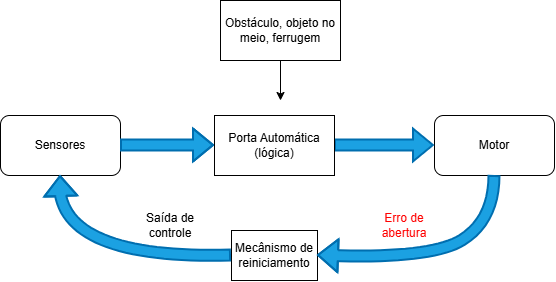

The diagram above was exported from draw.io. Its source (the exported page's mxGraphModel, read from the mxfile embedded in the PNG):
<mxGraphModel dx="854" dy="473" grid="1" gridSize="10" guides="1" tooltips="1" connect="1" arrows="1" fold="1" page="1" pageScale="1" pageWidth="827" pageHeight="1169" math="0" shadow="0">
  <root>
    <mxCell id="0" />
    <mxCell id="1" parent="0" />
    <mxCell id="EDITJUmIQpkXFtcyzEjS-1" parent="1" style="rounded=1;whiteSpace=wrap;html=1;" value="Motor" vertex="1">
      <mxGeometry height="60" width="120" x="574" y="555" as="geometry" />
    </mxCell>
    <mxCell id="EDITJUmIQpkXFtcyzEjS-3" parent="1" style="rounded=1;whiteSpace=wrap;html=1;" value="Sensores" vertex="1">
      <mxGeometry height="60" width="120" x="140" y="555" as="geometry" />
    </mxCell>
    <mxCell id="EDITJUmIQpkXFtcyzEjS-6" edge="1" parent="1" source="EDITJUmIQpkXFtcyzEjS-3" style="shape=flexArrow;endArrow=classic;html=1;rounded=0;exitX=1;exitY=0.5;exitDx=0;exitDy=0;entryX=0;entryY=0.5;entryDx=0;entryDy=0;strokeWidth=2;fillColor=#1ba1e2;strokeColor=#006EAF;" target="EDITJUmIQpkXFtcyzEjS-9" value="">
      <mxGeometry height="50" relative="1" width="50" as="geometry">
        <Array as="points">
          <mxPoint x="310" y="585" />
        </Array>
        <mxPoint x="264" y="584.66" as="sourcePoint" />
        <mxPoint x="354" y="585.0000000000001" as="targetPoint" />
      </mxGeometry>
    </mxCell>
    <mxCell id="EDITJUmIQpkXFtcyzEjS-7" edge="1" parent="1" source="EDITJUmIQpkXFtcyzEjS-9" style="shape=flexArrow;endArrow=classic;html=1;rounded=0;entryX=0;entryY=0.5;entryDx=0;entryDy=0;strokeWidth=2;fillColor=#1ba1e2;strokeColor=#006EAF;exitX=1;exitY=0.5;exitDx=0;exitDy=0;" target="EDITJUmIQpkXFtcyzEjS-1" value="">
      <mxGeometry height="50" relative="1" width="50" as="geometry">
        <mxPoint x="490" y="585" as="sourcePoint" />
        <mxPoint x="584" y="584" as="targetPoint" />
      </mxGeometry>
    </mxCell>
    <mxCell id="EDITJUmIQpkXFtcyzEjS-9" parent="1" style="rounded=0;whiteSpace=wrap;html=1;" value="&lt;div&gt;&lt;span style=&quot;color: light-dark(rgb(0, 0, 0), rgb(237, 237, 237));&quot;&gt;Porta Automática (lógica)&lt;/span&gt;&lt;/div&gt;" vertex="1">
      <mxGeometry height="60" width="120" x="354" y="555" as="geometry" />
    </mxCell>
    <mxCell id="EDITJUmIQpkXFtcyzEjS-10" parent="1" style="rounded=0;whiteSpace=wrap;html=1;" value="Mecânismo de reiniciamento" vertex="1">
      <mxGeometry height="50" width="86" x="371" y="670" as="geometry" />
    </mxCell>
    <mxCell id="EDITJUmIQpkXFtcyzEjS-12" edge="1" parent="1" source="EDITJUmIQpkXFtcyzEjS-1" style="shape=flexArrow;endArrow=classic;html=1;rounded=0;entryX=1;entryY=0.5;entryDx=0;entryDy=0;strokeWidth=2;fillColor=#1ba1e2;strokeColor=#006EAF;exitX=0.5;exitY=1;exitDx=0;exitDy=0;curved=1;" target="EDITJUmIQpkXFtcyzEjS-10" value="">
      <mxGeometry height="50" relative="1" width="50" as="geometry">
        <Array as="points">
          <mxPoint x="634" y="660" />
          <mxPoint x="570" y="700" />
        </Array>
        <mxPoint x="520" y="650" as="sourcePoint" />
        <mxPoint x="620" y="650" as="targetPoint" />
      </mxGeometry>
    </mxCell>
    <mxCell id="EDITJUmIQpkXFtcyzEjS-14" edge="1" parent="1" source="EDITJUmIQpkXFtcyzEjS-10" style="shape=flexArrow;endArrow=classic;html=1;rounded=0;entryX=0.5;entryY=1;entryDx=0;entryDy=0;strokeWidth=2;fillColor=#1ba1e2;strokeColor=#006EAF;curved=1;exitX=0;exitY=0.5;exitDx=0;exitDy=0;" target="EDITJUmIQpkXFtcyzEjS-3" value="">
      <mxGeometry height="50" relative="1" width="50" as="geometry">
        <Array as="points">
          <mxPoint x="190" y="700" />
        </Array>
        <mxPoint x="350" y="690" as="sourcePoint" />
        <mxPoint x="304" y="680" as="targetPoint" />
      </mxGeometry>
    </mxCell>
    <mxCell id="EDITJUmIQpkXFtcyzEjS-15" parent="1" style="text;html=1;whiteSpace=wrap;strokeColor=none;fillColor=none;align=center;verticalAlign=middle;rounded=0;" value="&lt;span style=&quot;color: rgb(255, 2, 2);&quot;&gt;Erro de abertura&lt;/span&gt;" vertex="1">
      <mxGeometry height="30" width="60" x="514" y="650" as="geometry" />
    </mxCell>
    <mxCell id="EDITJUmIQpkXFtcyzEjS-16" parent="1" style="text;html=1;whiteSpace=wrap;strokeColor=none;fillColor=none;align=center;verticalAlign=middle;rounded=0;" value="&lt;span style=&quot;color: rgb(0, 0, 0);&quot;&gt;Saída de controle&lt;/span&gt;" vertex="1">
      <mxGeometry height="30" width="60" x="280" y="650" as="geometry" />
    </mxCell>
    <mxCell id="EDITJUmIQpkXFtcyzEjS-19" edge="1" parent="1" source="EDITJUmIQpkXFtcyzEjS-20" style="endArrow=classic;html=1;rounded=0;exitX=0.5;exitY=1;exitDx=0;exitDy=0;" value="">
      <mxGeometry height="50" relative="1" width="50" as="geometry">
        <Array as="points" />
        <mxPoint x="420" y="490" as="sourcePoint" />
        <mxPoint x="420" y="540" as="targetPoint" />
      </mxGeometry>
    </mxCell>
    <mxCell id="EDITJUmIQpkXFtcyzEjS-20" parent="1" style="rounded=0;whiteSpace=wrap;html=1;" value="Obstáculo, objeto no meio, ferrugem" vertex="1">
      <mxGeometry height="60" width="120" x="360" y="440" as="geometry" />
    </mxCell>
  </root>
</mxGraphModel>